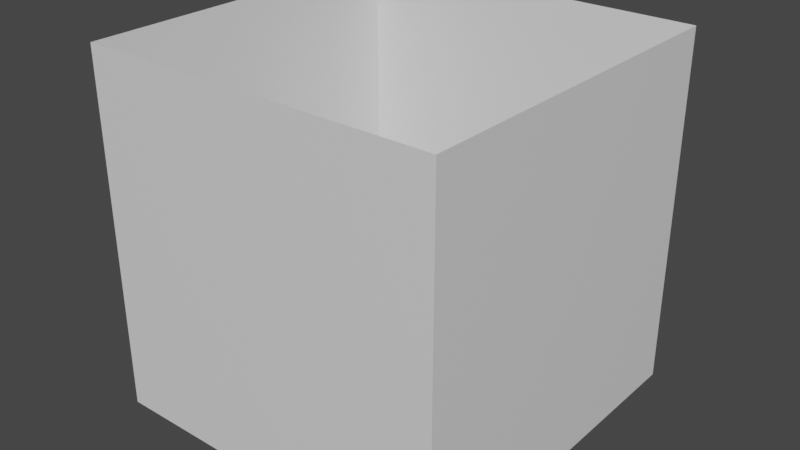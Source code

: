 # Source: GlowCube.blend  (saved by Blender 2.82.7; exported with 4.5.12 LTS)
import bpy
from mathutils import Matrix  # noqa: F401  (used for matrix-valued properties, if any)

bpy.ops.wm.read_factory_settings(use_empty=True)
scene = bpy.context.scene
scene.name = 'Scene'

# ---- collections
col_collection = bpy.data.collections.new('Collection'); scene.collection.children.link(col_collection)

# ---- materials (node trees are filled in below, after node groups)
mat_material = bpy.data.materials.new('Material')
mat_material.alpha_threshold = 0.0
mat_material.use_transparent_shadow = False
mat_material.line_color = (0.0, 0.0, 0.0, 1.0)

# ---- material node trees
mat_material.use_nodes = True; mat_material.node_tree.nodes.clear()
_N = mat_material.node_tree.nodes; _L = mat_material.node_tree.links
n0 = _N.new('ShaderNodeOutputMaterial'); n0.name = 'Material Output'; n0.location = (300, 300)
n1 = _N.new('ShaderNodeBsdfPrincipled'); n1.name = 'Principled BSDF'; n1.location = (10, 300)
n1.distribution = 'GGX'
n1.subsurface_method = 'BURLEY'
n1.inputs[2].default_value = 0.4
n1.inputs[3].default_value = 1.45
n1.inputs[27].default_value = (0.0, 0.0, 0.0, 1.0)
n1.inputs[28].default_value = 1.0
_L.new(n1.outputs[0], n0.inputs[0])
n0.is_active_output = True

# ---- world
world_world = bpy.data.worlds.new('World'); scene.world = world_world
world_world.use_nodes = True; world_world.node_tree.nodes.clear()
_N = world_world.node_tree.nodes; _L = world_world.node_tree.links
n0 = _N.new('ShaderNodeOutputWorld'); n0.name = 'World Output'; n0.location = (300, 300)
n1 = _N.new('ShaderNodeBackground'); n1.name = 'Background'; n1.location = (10, 300)
n1.inputs[0].default_value = (0.05088, 0.05088, 0.05088, 1.0)
_L.new(n1.outputs[0], n0.inputs[0])
n0.is_active_output = True
world_world.color = (0.05088, 0.05088, 0.05088)
world_world.use_sun_shadow = False
world_world.sun_shadow_jitter_overblur = 0.0

# ---- meshes
me_cube = bpy.data.meshes.new('Cube')
me_cube.from_pydata([(1.0, 1.0, 1.0), (1.0, 1.0, -1.0), (1.0, -1.0, 1.0), (1.0, -1.0, -1.0), (-1.0, 1.0, 1.0), (-1.0, 1.0, -1.0), (-1.0, -1.0, 1.0), (-1.0, -1.0, -1.0)], [], [(3, 2, 6, 7), (7, 6, 4, 5), (5, 1, 3, 7), (1, 0, 2, 3), (5, 4, 0, 1)])
_uv = me_cube.uv_layers.new(name='UVMap')
_uv.uv.foreach_set('vector', [0.25, 0.5, 9.998e-05, 0.2501, 0.25, 0.0001001, 0.5, 0.25, 0.5, 0.25, 0.7499, 9.998e-05, 0.9999, 0.25, 0.7499, 0.5, 0.7499, 0.5, 0.5, 0.7499, 0.25, 0.5, 0.5, 0.25, 0.5, 0.7499, 0.25, 0.9999, 0.0001001, 0.7499, 0.25, 0.5, 0.7499, 0.5, 0.9999, 0.7499, 0.7499, 0.9999, 0.5, 0.7499])
me_cube.materials.append(mat_material)
me_cube.use_remesh_preserve_volume = False
me_cube.use_remesh_preserve_attributes = False
me_cube.use_mirror_vertex_groups = False
me_cube.update()

# ---- objects
ob_glowcube = bpy.data.objects.new('GlowCube', me_cube)

# ---- transforms, parenting, visibility, modifiers, constraints
ob_glowcube.location = (0.0, 0.0, 0.0)
ob_glowcube.lock_rotations_4d = False
ob_glowcube.empty_display_type = 'ARROWS'
ob_glowcube.lineart.crease_threshold = 0.0

# ---- collection membership
col_collection.objects.link(ob_glowcube)

# ---- scene / render settings (as saved in the file)
scene.frame_start = 1; scene.frame_end = 250; scene.frame_set(1)
scene.render.engine = 'BLENDER_EEVEE_NEXT'
scene.cycles.use_denoising = False
scene.cycles.samples = 128
scene.cycles.sampling_pattern = 'TABULATED_SOBOL'
scene.cycles.use_adaptive_sampling = False
scene.cycles.use_light_tree = False
scene.view_settings.view_transform = 'Filmic'
bpy.context.view_layer.update()

# ---- added for rendering (the .blend has no active camera and no usable light): camera, sun
cam_auto = bpy.data.cameras.new('AutoCamera')
cam_auto.lens = 50.0
cam_auto.sensor_width = 36.0
cam_auto.clip_end = 1000.0
ob_auto_camera = bpy.data.objects.new('AutoCamera', cam_auto)
scene.collection.objects.link(ob_auto_camera)
ob_auto_camera.location = (3.20507, -3.84609, 2.56406)
ob_auto_camera.rotation_euler = (1.09748, -7.21219e-08, 0.694738)
scene.camera = ob_auto_camera
light_auto_sun = bpy.data.lights.new('AutoSun', 'SUN')
light_auto_sun.energy = 3.0
light_auto_sun.angle = 0.0523599
ob_auto_sun = bpy.data.objects.new('AutoSun', light_auto_sun)
scene.collection.objects.link(ob_auto_sun)
ob_auto_sun.rotation_euler = (0.872665, 0.174533, 0.523599)
bpy.context.view_layer.update()
